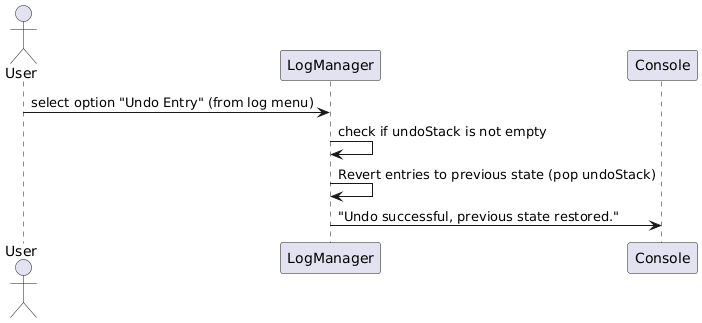

The diagram above was rendered by PlantUML. Its source (embedded in the PNG):
@startuml
actor User
participant "LogManager" as LM
participant "Console" as C

User -> LM: select option "Undo Entry" (from log menu)
LM -> LM: check if undoStack is not empty
LM -> LM: Revert entries to previous state (pop undoStack)
LM -> C: "Undo successful, previous state restored."
@enduml